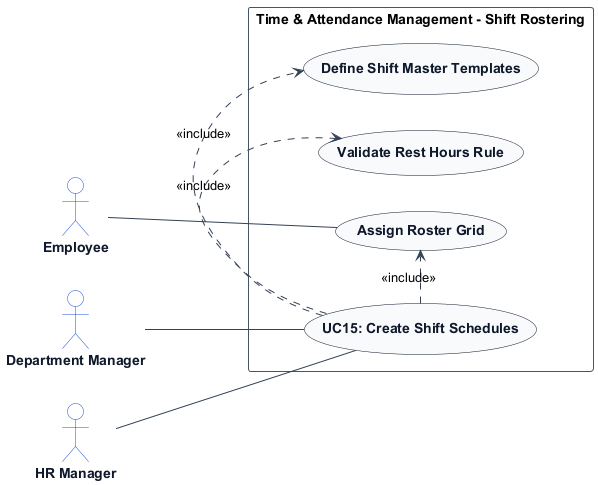

The diagram above was rendered by PlantUML. Its source (embedded in the PNG):
@startuml
left to right direction
skinparam shadowing false
skinparam packageStyle rectangle
skinparam actorStyle stickman

skinparam ArrowColor #334155
skinparam ActorBorderColor #1d4ed8
skinparam ActorBackgroundColor #ffffff
skinparam ActorFontColor #0f172a
skinparam ActorFontStyle bold

skinparam UsecaseBorderColor #0f172a
skinparam UsecaseBackgroundColor #f8fafc
skinparam UsecaseFontColor #0f172a
skinparam UsecaseFontStyle bold

skinparam RectangleBorderColor #475569
skinparam RectangleBackgroundColor #ffffff

actor "Department Manager" as DepartmentManager
actor "Employee" as Employee
actor "HR Manager" as HRManager

rectangle "Time & Attendance Management - Shift Rostering" {
    usecase "UC15: Create Shift Schedules" as UC_Main
    usecase "Define Shift Master Templates" as UC_DefTemplates
    usecase "Assign Roster Grid" as UC_GridAssign
    usecase "Validate Rest Hours Rule" as UC_CheckRest

    DepartmentManager -- UC_Main
    HRManager -- UC_Main
    Employee -- UC_GridAssign
    UC_Main .> UC_DefTemplates : <<include>>
    UC_Main .> UC_GridAssign : <<include>>
    UC_Main .> UC_CheckRest : <<include>>
}
@enduml